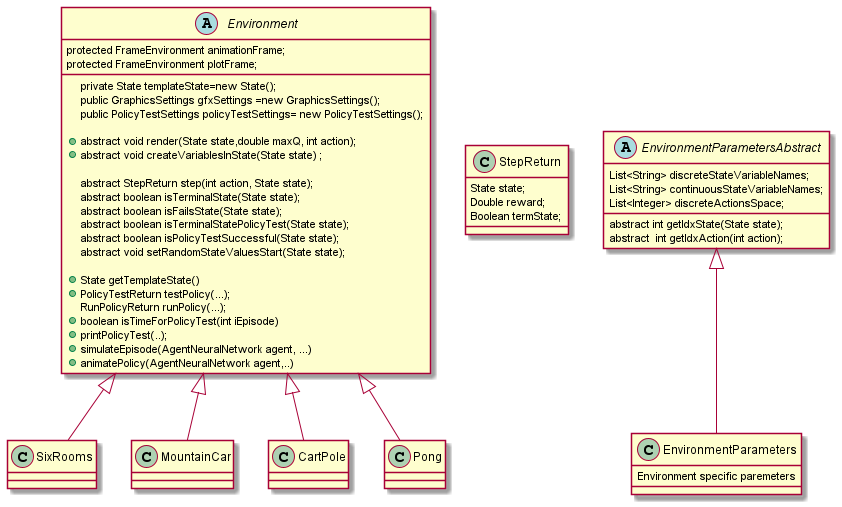

The diagram above was rendered by PlantUML. Its source (embedded in the PNG):
@startuml
'https://plantuml.com/class-diagram


abstract class Environment {
    private State templateState=new State();
    protected FrameEnvironment animationFrame;
    protected FrameEnvironment plotFrame;
    public GraphicsSettings gfxSettings =new GraphicsSettings();
    public PolicyTestSettings policyTestSettings= new PolicyTestSettings();

    + abstract void render(State state,double maxQ, int action);
    + abstract void createVariablesInState(State state) ;

     abstract StepReturn step(int action, State state);
     abstract boolean isTerminalState(State state);
     abstract boolean isFailsState(State state);
     abstract boolean isTerminalStatePolicyTest(State state);
     abstract boolean isPolicyTestSuccessful(State state);
     abstract void setRandomStateValuesStart(State state);

    + State getTemplateState()
    + PolicyTestReturn testPolicy(...);
     RunPolicyReturn runPolicy(...);
    + boolean isTimeForPolicyTest(int iEpisode)
    + printPolicyTest(..);
    + simulateEpisode(AgentNeuralNetwork agent, ...)
    + animatePolicy(AgentNeuralNetwork agent,..)
}

class StepReturn  {
State state;
Double reward;
Boolean termState;
 }

 abstract class EnvironmentParametersAbstract  {
 List<String> discreteStateVariableNames;
 List<String> continuousStateVariableNames;
 List<Integer> discreteActionsSpace;

 abstract int getIdxState(State state);
 abstract  int getIdxAction(int action);

 }


class EnvironmentParameters {
Environment specific paremeters
}

Environment  <|-- SixRooms
Environment  <|-- MountainCar
Environment  <|-- CartPole
Environment  <|-- Pong

EnvironmentParametersAbstract  <|-- EnvironmentParameters





@enduml